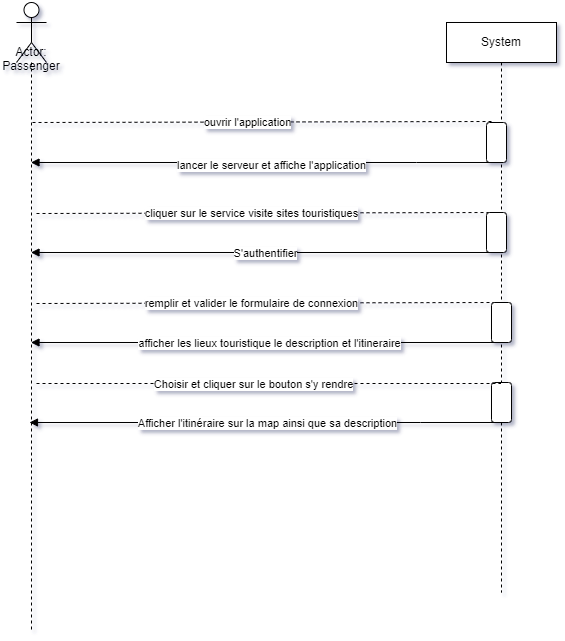

The diagram above was exported from draw.io. Its source (the exported page's mxGraphModel, read from the mxfile embedded in the PNG):
<mxGraphModel dx="1096" dy="553" grid="1" gridSize="10" guides="1" tooltips="1" connect="1" arrows="1" fold="1" page="1" pageScale="1" pageWidth="827" pageHeight="1169" math="0" shadow="0">
  <root>
    <mxCell id="0" />
    <mxCell id="1" parent="0" />
    <mxCell id="WjxwMkIJx8uovTsrpUpC-1" value="Actor: Passenger" style="shape=umlLifeline;participant=umlActor;perimeter=lifelinePerimeter;whiteSpace=wrap;html=1;container=1;collapsible=0;recursiveResize=0;verticalAlign=top;spacingTop=36;outlineConnect=0;size=60;" parent="1" vertex="1">
      <mxGeometry x="90" y="50" width="30" height="630" as="geometry" />
    </mxCell>
    <mxCell id="WjxwMkIJx8uovTsrpUpC-14" value="" style="endArrow=none;dashed=1;html=1;rounded=0;" parent="WjxwMkIJx8uovTsrpUpC-1" edge="1">
      <mxGeometry width="50" height="50" relative="1" as="geometry">
        <mxPoint x="16" y="120" as="sourcePoint" />
        <mxPoint x="475.5" y="119" as="targetPoint" />
      </mxGeometry>
    </mxCell>
    <mxCell id="WjxwMkIJx8uovTsrpUpC-15" value="ouvrir l'application" style="edgeLabel;html=1;align=center;verticalAlign=middle;resizable=0;points=[];" parent="WjxwMkIJx8uovTsrpUpC-14" vertex="1" connectable="0">
      <mxGeometry x="-0.1469" y="-4" relative="1" as="geometry">
        <mxPoint x="18" y="-4" as="offset" />
      </mxGeometry>
    </mxCell>
    <mxCell id="WjxwMkIJx8uovTsrpUpC-16" value="" style="endArrow=none;dashed=1;html=1;rounded=0;" parent="WjxwMkIJx8uovTsrpUpC-1" edge="1">
      <mxGeometry width="50" height="50" relative="1" as="geometry">
        <mxPoint x="20" y="211" as="sourcePoint" />
        <mxPoint x="479.5" y="210" as="targetPoint" />
      </mxGeometry>
    </mxCell>
    <mxCell id="WjxwMkIJx8uovTsrpUpC-17" value="cliquer sur le service visite sites touristiques" style="edgeLabel;html=1;align=center;verticalAlign=middle;resizable=0;points=[];" parent="WjxwMkIJx8uovTsrpUpC-16" vertex="1" connectable="0">
      <mxGeometry x="-0.1469" y="-4" relative="1" as="geometry">
        <mxPoint x="18" y="-4" as="offset" />
      </mxGeometry>
    </mxCell>
    <mxCell id="WjxwMkIJx8uovTsrpUpC-21" value="" style="endArrow=none;dashed=1;html=1;rounded=0;" parent="WjxwMkIJx8uovTsrpUpC-1" edge="1">
      <mxGeometry width="50" height="50" relative="1" as="geometry">
        <mxPoint x="20" y="301" as="sourcePoint" />
        <mxPoint x="479.5" y="300" as="targetPoint" />
      </mxGeometry>
    </mxCell>
    <mxCell id="WjxwMkIJx8uovTsrpUpC-22" value="remplir et valider le formulaire de connexion" style="edgeLabel;html=1;align=center;verticalAlign=middle;resizable=0;points=[];" parent="WjxwMkIJx8uovTsrpUpC-21" vertex="1" connectable="0">
      <mxGeometry x="-0.1469" y="-4" relative="1" as="geometry">
        <mxPoint x="18" y="-4" as="offset" />
      </mxGeometry>
    </mxCell>
    <mxCell id="WjxwMkIJx8uovTsrpUpC-2" value="System" style="shape=umlLifeline;perimeter=lifelinePerimeter;whiteSpace=wrap;html=1;container=1;collapsible=0;recursiveResize=0;outlineConnect=0;" parent="1" vertex="1">
      <mxGeometry x="520" y="70" width="110" height="570" as="geometry" />
    </mxCell>
    <mxCell id="WjxwMkIJx8uovTsrpUpC-10" value="" style="rounded=1;whiteSpace=wrap;html=1;rotation=90;" parent="WjxwMkIJx8uovTsrpUpC-2" vertex="1">
      <mxGeometry x="30" y="110" width="40" height="20" as="geometry" />
    </mxCell>
    <mxCell id="WjxwMkIJx8uovTsrpUpC-18" value="" style="rounded=1;whiteSpace=wrap;html=1;rotation=90;" parent="WjxwMkIJx8uovTsrpUpC-2" vertex="1">
      <mxGeometry x="30" y="200" width="40" height="20" as="geometry" />
    </mxCell>
    <mxCell id="q-h5JwFfMlHwY1GeWhOe-6" value="" style="rounded=1;whiteSpace=wrap;html=1;rotation=90;" vertex="1" parent="WjxwMkIJx8uovTsrpUpC-2">
      <mxGeometry x="35" y="290" width="40" height="20" as="geometry" />
    </mxCell>
    <mxCell id="q-h5JwFfMlHwY1GeWhOe-7" value="" style="rounded=1;whiteSpace=wrap;html=1;rotation=90;" vertex="1" parent="WjxwMkIJx8uovTsrpUpC-2">
      <mxGeometry x="35" y="370" width="40" height="20" as="geometry" />
    </mxCell>
    <mxCell id="WjxwMkIJx8uovTsrpUpC-8" value="" style="html=1;verticalAlign=bottom;endArrow=block;rounded=0;" parent="1" edge="1">
      <mxGeometry width="80" relative="1" as="geometry">
        <mxPoint x="569.5" y="210" as="sourcePoint" />
        <mxPoint x="104.5" y="210" as="targetPoint" />
        <Array as="points">
          <mxPoint x="490" y="210" />
        </Array>
      </mxGeometry>
    </mxCell>
    <mxCell id="q-h5JwFfMlHwY1GeWhOe-1" value="lancer le serveur et affiche l'application" style="edgeLabel;html=1;align=center;verticalAlign=middle;resizable=0;points=[];" vertex="1" connectable="0" parent="WjxwMkIJx8uovTsrpUpC-8">
      <mxGeometry x="-0.0301" y="2" relative="1" as="geometry">
        <mxPoint x="1" as="offset" />
      </mxGeometry>
    </mxCell>
    <mxCell id="WjxwMkIJx8uovTsrpUpC-19" value="" style="html=1;verticalAlign=bottom;endArrow=block;rounded=0;" parent="1" edge="1" target="WjxwMkIJx8uovTsrpUpC-1">
      <mxGeometry width="80" relative="1" as="geometry">
        <mxPoint x="565" y="300" as="sourcePoint" />
        <mxPoint x="110" y="300" as="targetPoint" />
        <Array as="points">
          <mxPoint x="485.5" y="300" />
        </Array>
      </mxGeometry>
    </mxCell>
    <mxCell id="WjxwMkIJx8uovTsrpUpC-20" value="S'authentifier" style="edgeLabel;html=1;align=center;verticalAlign=middle;resizable=0;points=[];" parent="WjxwMkIJx8uovTsrpUpC-19" vertex="1" connectable="0">
      <mxGeometry x="0.1763" relative="1" as="geometry">
        <mxPoint x="44" as="offset" />
      </mxGeometry>
    </mxCell>
    <mxCell id="q-h5JwFfMlHwY1GeWhOe-2" value="" style="html=1;verticalAlign=bottom;endArrow=block;rounded=0;" edge="1" parent="1">
      <mxGeometry width="80" relative="1" as="geometry">
        <mxPoint x="575" y="390" as="sourcePoint" />
        <mxPoint x="104.5" y="390" as="targetPoint" />
        <Array as="points">
          <mxPoint x="495.5" y="390" />
        </Array>
      </mxGeometry>
    </mxCell>
    <mxCell id="q-h5JwFfMlHwY1GeWhOe-3" value="afficher les lieux touristique le description et l'itineraire" style="edgeLabel;html=1;align=center;verticalAlign=middle;resizable=0;points=[];" vertex="1" connectable="0" parent="q-h5JwFfMlHwY1GeWhOe-2">
      <mxGeometry x="0.1763" relative="1" as="geometry">
        <mxPoint x="44" as="offset" />
      </mxGeometry>
    </mxCell>
    <mxCell id="q-h5JwFfMlHwY1GeWhOe-4" value="" style="endArrow=none;dashed=1;html=1;rounded=0;" edge="1" parent="1" target="WjxwMkIJx8uovTsrpUpC-2">
      <mxGeometry width="50" height="50" relative="1" as="geometry">
        <mxPoint x="110" y="431" as="sourcePoint" />
        <mxPoint x="570" y="431" as="targetPoint" />
      </mxGeometry>
    </mxCell>
    <mxCell id="q-h5JwFfMlHwY1GeWhOe-5" value="Choisir et cliquer sur le bouton s'y rendre" style="edgeLabel;html=1;align=center;verticalAlign=middle;resizable=0;points=[];" vertex="1" connectable="0" parent="q-h5JwFfMlHwY1GeWhOe-4">
      <mxGeometry x="-0.1469" y="-4" relative="1" as="geometry">
        <mxPoint x="18" y="-4" as="offset" />
      </mxGeometry>
    </mxCell>
    <mxCell id="q-h5JwFfMlHwY1GeWhOe-8" value="" style="html=1;verticalAlign=bottom;endArrow=block;rounded=0;" edge="1" parent="1">
      <mxGeometry width="80" relative="1" as="geometry">
        <mxPoint x="573.5" y="470" as="sourcePoint" />
        <mxPoint x="103" y="470" as="targetPoint" />
        <Array as="points">
          <mxPoint x="494" y="470" />
        </Array>
      </mxGeometry>
    </mxCell>
    <mxCell id="q-h5JwFfMlHwY1GeWhOe-9" value="Afficher l'itinéraire sur la map ainsi que sa description" style="edgeLabel;html=1;align=center;verticalAlign=middle;resizable=0;points=[];" vertex="1" connectable="0" parent="q-h5JwFfMlHwY1GeWhOe-8">
      <mxGeometry x="0.1763" relative="1" as="geometry">
        <mxPoint x="44" as="offset" />
      </mxGeometry>
    </mxCell>
  </root>
</mxGraphModel>